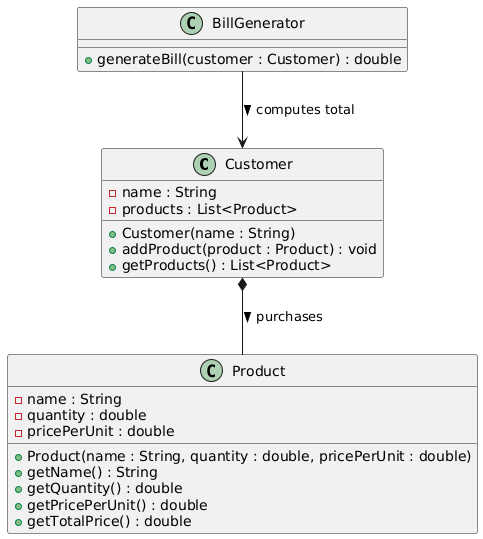

The diagram above was rendered by PlantUML. Its source (embedded in the PNG):
@startuml
class Customer {
    - name : String
    - products : List<Product>
    + Customer(name : String)
    + addProduct(product : Product) : void
    + getProducts() : List<Product>
}

class Product {
    - name : String
    - quantity : double
    - pricePerUnit : double
    + Product(name : String, quantity : double, pricePerUnit : double)
    + getName() : String
    + getQuantity() : double
    + getPricePerUnit() : double
    + getTotalPrice() : double
}

class BillGenerator {
    + generateBill(customer : Customer) : double
}

Customer *-- Product : purchases >
BillGenerator --> Customer : computes total >
@enduml